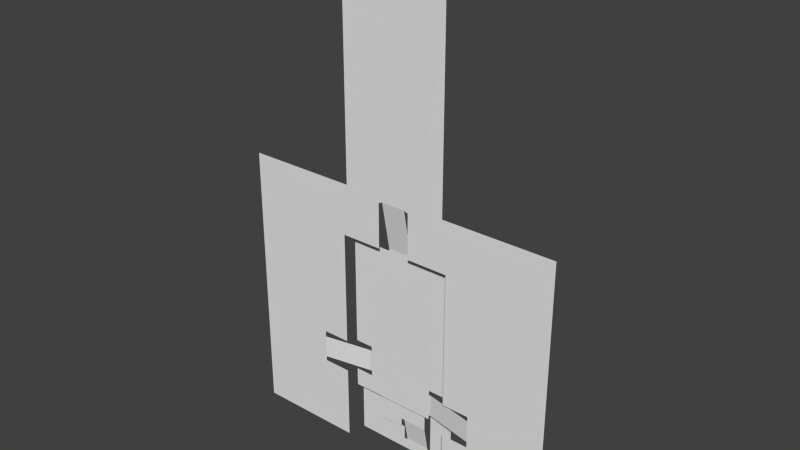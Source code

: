 # Source: Map_mesh.blend  (saved by Blender 2.73.0; exported with 4.5.12 LTS)
import bpy
from mathutils import Matrix  # noqa: F401  (used for matrix-valued properties, if any)

bpy.ops.wm.read_factory_settings(use_empty=True)
scene = bpy.context.scene
scene.name = 'Scene'

# ---- collections
col_collection_1 = bpy.data.collections.new('Collection 1'); scene.collection.children.link(col_collection_1)

# ---- world
world_world = bpy.data.worlds.new('World'); scene.world = world_world
world_world.color = (0.05088, 0.05088, 0.05088)
world_world.use_sun_shadow = False
world_world.sun_shadow_jitter_overblur = 0.0
world_world.cycles.sampling_method = 'MANUAL'
world_world.cycles.sample_map_resolution = 256

# ---- meshes
me_mesh = bpy.data.meshes.new('Mesh')
me_mesh.from_pydata([(-5.54, -1.324e-06, 17.54), (17.54, -4.9e-07, 6.491), (-5.54, 3.146e-06, -41.67), (17.54, 3.146e-06, -41.67), (11.54, 1.473e-06, -19.51), (11.54, 1.846e-06, -24.46), (22.0, 2.0, -19.51), (22.0, 2.0, -24.46), (11.54, 1.922e-06, -25.46), (11.54, 1.374e-06, -18.2), (17.54, 1.922e-06, -25.46), (17.54, 1.374e-06, -18.2), (65.54, 3.139e-06, -41.58), (42.46, 3.139e-06, -41.58), (65.54, -1.324e-06, 17.54), (42.46, -4.905e-07, 6.497), (48.46, 2.154e-06, -28.53), (48.46, 1.781e-06, -23.59), (38.0, 2.0, -28.53), (38.0, 2.0, -23.59), (48.46, 1.705e-06, -22.58), (48.46, 2.253e-06, -29.84), (42.46, 1.705e-06, -22.58), (42.46, 2.253e-06, -29.84), (37.47, 2.0, -28.53), (37.47, 2.0, -23.59), (22.47, 2.0, -19.51), (22.47, 2.0, -24.46), (22.47, 2.0, -25.53), (22.47, 2.0, -18.51), (37.47, 2.0, -29.53), (37.47, 2.0, -22.59), (41.47, 2.0, -22.59), (18.5, 2.0, -18.51), (41.47, 2.0, 5.497), (18.5, 2.0, 5.491), (32.64, 2.0, 5.497), (27.33, 2.0, 5.491), (18.47, 2.0, -29.53), (18.47, 2.0, -25.53), (32.64, -1.249e-06, 16.54), (27.33, -1.248e-06, 16.53), (33.5, -1.222e-06, 16.19), (26.47, -1.222e-06, 16.18), (33.5, -4.905e-07, 6.497), (26.47, -4.9e-07, 6.491), (27.33, 2.0, 5.996), (32.64, 2.0, 5.996), (18.46, -1.324e-06, 17.54), (18.46, -4.948e-06, 65.54), (41.46, -4.948e-06, 65.54), (41.46, -1.324e-06, 17.54), (24.31, 2.0, -29.53), (35.66, 2.0, -29.53), (24.31, 3.0, -30.0), (35.66, 3.0, -30.0), (24.31, 3.0, -33.66), (35.66, 3.0, -33.73), (30.37, 3.0, -33.73), (29.61, 3.0, -33.73), (24.31, 3.0, -35.66), (29.61, 3.0, -35.66), (35.66, 4.0, -39.0), (30.37, 4.0, -39.0), (35.66, 4.0, -39.3), (30.37, 4.0, -39.3), (41.63, 4.0, -41.68), (18.27, 4.0, -41.68), (41.63, 4.0, -30.36), (23.72, 4.0, -36.3), (36.42, 4.0, -30.36), (36.42, 4.0, -39.3), (29.62, 4.0, -36.3), (29.62, 4.0, -39.3), (18.27, 4.0, -30.41), (23.72, 4.0, -30.41)], [], [(4, 5, 2), (0, 1, 9), (4, 6, 7), (0, 9, 4), (2, 8, 3), (14, 20, 15), (12, 16, 17), (2, 5, 8), (12, 13, 21), (16, 18, 19), (12, 21, 16), (9, 1, 11), (3, 8, 10), (15, 20, 22), (21, 13, 23), (14, 17, 20), (18, 24, 25), (6, 26, 27), (39, 28, 38), (38, 28, 30, 53, 52), (30, 28, 24), (28, 27, 25), (27, 26, 31), (31, 25, 27), (26, 29, 31), (34, 31, 36), (36, 31, 29), (29, 33, 35), (47, 46, 41), (36, 37, 46), (14, 15, 51), (1, 0, 48), (1, 48, 43), (42, 51, 15), (40, 41, 49), (40, 50, 51), (42, 40, 51), (41, 43, 48), (49, 41, 48), (0, 4, 2), (5, 4, 7), (14, 12, 17), (17, 16, 19), (19, 18, 25), (7, 6, 27), (24, 28, 25), (32, 31, 34), (37, 36, 29), (37, 29, 35), (40, 47, 41), (47, 36, 46), (45, 1, 43), (44, 42, 15), (50, 40, 49), (53, 55, 54, 52), (55, 57, 58, 59, 56, 54), (59, 61, 60, 56), (57, 62, 63, 58), (62, 64, 65, 63), (64, 66, 67, 65), (64, 71, 66), (70, 68, 71), (66, 71, 68), (67, 73, 65), (69, 73, 67), (72, 73, 69), (69, 67, 74), (74, 75, 69)])
me_mesh.use_remesh_preserve_volume = False
me_mesh.use_remesh_preserve_attributes = False
me_mesh.use_mirror_vertex_groups = False
me_mesh.update()

# ---- objects
ob_map_mesh = bpy.data.objects.new('Map_mesh', me_mesh)

# ---- transforms, parenting, visibility, modifiers, constraints
ob_map_mesh.location = (0.0, 0.0, 0.0)
ob_map_mesh.lineart.crease_threshold = 0.0

# ---- collection membership
col_collection_1.objects.link(ob_map_mesh)

# ---- scene / render settings (as saved in the file)
scene.frame_start = 1; scene.frame_end = 250; scene.frame_set(1)
scene.render.engine = 'BLENDER_EEVEE_NEXT'
scene.render.resolution_percentage = 50
scene.render.dither_intensity = 0.0
scene.cycles.use_denoising = False
scene.cycles.samples = 10
scene.cycles.sampling_pattern = 'TABULATED_SOBOL'
scene.cycles.light_sampling_threshold = 0.0
scene.cycles.use_adaptive_sampling = False
scene.cycles.use_light_tree = False
scene.cycles.blur_glossy = 0.0
scene.cycles.pixel_filter_type = 'GAUSSIAN'
scene.cycles.sample_clamp_indirect = 0.0
scene.view_settings.view_transform = 'Standard'
bpy.context.view_layer.update()

# ---- added for rendering (the .blend has no active camera and no usable light): camera, sun
cam_auto = bpy.data.cameras.new('AutoCamera')
cam_auto.lens = 50.0
cam_auto.sensor_width = 36.0
cam_auto.clip_end = 2089.92
ob_auto_camera = bpy.data.objects.new('AutoCamera', cam_auto)
scene.collection.objects.link(ob_auto_camera)
ob_auto_camera.location = (149.086, -140.901, 107.196)
ob_auto_camera.rotation_euler = (1.09748, -7.21219e-08, 0.694738)
scene.camera = ob_auto_camera
light_auto_sun = bpy.data.lights.new('AutoSun', 'SUN')
light_auto_sun.energy = 3.0
light_auto_sun.angle = 0.0523599
ob_auto_sun = bpy.data.objects.new('AutoSun', light_auto_sun)
scene.collection.objects.link(ob_auto_sun)
ob_auto_sun.rotation_euler = (0.872665, 0.174533, 0.523599)
bpy.context.view_layer.update()
